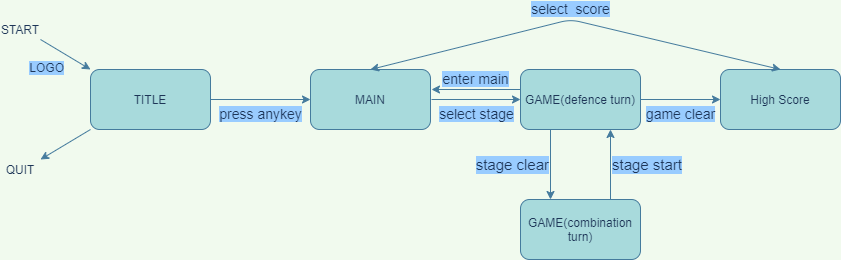

The diagram above was exported from draw.io. Its source (the exported page's mxGraphModel, read from the mxfile embedded in the PNG):
<mxGraphModel dx="871" dy="761" grid="1" gridSize="10" guides="1" tooltips="1" connect="1" arrows="1" fold="1" page="1" pageScale="1" pageWidth="1169" pageHeight="827" background="#F1FAEE" math="0" shadow="0">
  <root>
    <mxCell id="WIyWlLk6GJQsqaUBKTNV-0" />
    <mxCell id="WIyWlLk6GJQsqaUBKTNV-1" parent="WIyWlLk6GJQsqaUBKTNV-0" />
    <mxCell id="vZwp98gns-mJMdrfj274-1" value="TITLE" style="rounded=1;whiteSpace=wrap;html=1;sketch=0;strokeColor=#457B9D;fillColor=#A8DADC;fontColor=#1D3557;" parent="WIyWlLk6GJQsqaUBKTNV-1" vertex="1">
      <mxGeometry x="120" y="300" width="120" height="60" as="geometry" />
    </mxCell>
    <mxCell id="vZwp98gns-mJMdrfj274-5" value="MAIN" style="rounded=1;whiteSpace=wrap;html=1;sketch=0;strokeColor=#457B9D;fillColor=#A8DADC;fontColor=#1D3557;" parent="WIyWlLk6GJQsqaUBKTNV-1" vertex="1">
      <mxGeometry x="340" y="300" width="120" height="60" as="geometry" />
    </mxCell>
    <mxCell id="vZwp98gns-mJMdrfj274-6" value="press anykey" style="endArrow=classic;html=1;strokeColor=#457B9D;fillColor=#A8DADC;fontColor=#1D3557;verticalAlign=top;labelBackgroundColor=#99CCFF;exitX=1;exitY=0.5;exitDx=0;exitDy=0;fontSize=14;entryX=0;entryY=0.5;entryDx=0;entryDy=0;" parent="WIyWlLk6GJQsqaUBKTNV-1" source="vZwp98gns-mJMdrfj274-1" target="vZwp98gns-mJMdrfj274-5" edge="1">
      <mxGeometry width="50" height="50" relative="1" as="geometry">
        <mxPoint x="270" y="329.5" as="sourcePoint" />
        <mxPoint x="330" y="330" as="targetPoint" />
        <Array as="points" />
      </mxGeometry>
    </mxCell>
    <mxCell id="vZwp98gns-mJMdrfj274-25" value="game clear" style="edgeStyle=orthogonalEdgeStyle;curved=0;rounded=1;sketch=0;orthogonalLoop=1;jettySize=auto;html=1;labelBackgroundColor=#99CCFF;strokeColor=#457B9D;fillColor=#A8DADC;fontSize=14;fontColor=#1D3557;align=center;verticalAlign=top;" parent="WIyWlLk6GJQsqaUBKTNV-1" edge="1">
      <mxGeometry relative="1" as="geometry">
        <mxPoint x="670" y="330" as="sourcePoint" />
        <mxPoint x="750" y="330" as="targetPoint" />
      </mxGeometry>
    </mxCell>
    <mxCell id="vZwp98gns-mJMdrfj274-7" value="GAME(defence turn)" style="rounded=1;whiteSpace=wrap;html=1;sketch=0;strokeColor=#457B9D;fillColor=#A8DADC;fontColor=#1D3557;" parent="WIyWlLk6GJQsqaUBKTNV-1" vertex="1">
      <mxGeometry x="550" y="300" width="120" height="60" as="geometry" />
    </mxCell>
    <mxCell id="vZwp98gns-mJMdrfj274-8" value="select stage" style="endArrow=classic;html=1;strokeColor=#457B9D;fillColor=#A8DADC;fontColor=#1D3557;fontSize=14;verticalAlign=top;labelBackgroundColor=#99CCFF;exitX=1;exitY=0.5;exitDx=0;exitDy=0;entryX=0;entryY=0.5;entryDx=0;entryDy=0;" parent="WIyWlLk6GJQsqaUBKTNV-1" target="vZwp98gns-mJMdrfj274-7" edge="1">
      <mxGeometry width="50" height="50" relative="1" as="geometry">
        <mxPoint x="461" y="330" as="sourcePoint" />
        <mxPoint x="540" y="330" as="targetPoint" />
      </mxGeometry>
    </mxCell>
    <mxCell id="vZwp98gns-mJMdrfj274-9" value="GAME(combination turn)" style="rounded=1;whiteSpace=wrap;html=1;sketch=0;strokeColor=#457B9D;fillColor=#A8DADC;fontColor=#1D3557;" parent="WIyWlLk6GJQsqaUBKTNV-1" vertex="1">
      <mxGeometry x="550" y="430" width="120" height="60" as="geometry" />
    </mxCell>
    <mxCell id="vZwp98gns-mJMdrfj274-14" value="stage clear" style="endArrow=classic;html=1;labelBackgroundColor=#99CCFF;strokeColor=#457B9D;fillColor=#A8DADC;fontSize=15;fontColor=#1D3557;align=right;exitX=0.25;exitY=1;exitDx=0;exitDy=0;entryX=0.25;entryY=0;entryDx=0;entryDy=0;" parent="WIyWlLk6GJQsqaUBKTNV-1" source="vZwp98gns-mJMdrfj274-7" target="vZwp98gns-mJMdrfj274-9" edge="1">
      <mxGeometry width="50" height="50" relative="1" as="geometry">
        <mxPoint x="600" y="360" as="sourcePoint" />
        <mxPoint x="600" y="430" as="targetPoint" />
      </mxGeometry>
    </mxCell>
    <mxCell id="vZwp98gns-mJMdrfj274-15" value="&lt;div&gt;stage start&lt;/div&gt;" style="endArrow=classic;html=1;labelBackgroundColor=#99CCFF;strokeColor=#457B9D;fillColor=#A8DADC;fontSize=15;fontColor=#1D3557;align=left;entryX=0.75;entryY=1;entryDx=0;entryDy=0;exitX=0.75;exitY=0;exitDx=0;exitDy=0;" parent="WIyWlLk6GJQsqaUBKTNV-1" source="vZwp98gns-mJMdrfj274-9" target="vZwp98gns-mJMdrfj274-7" edge="1">
      <mxGeometry width="50" height="50" relative="1" as="geometry">
        <mxPoint x="620" y="429" as="sourcePoint" />
        <mxPoint x="619" y="360" as="targetPoint" />
      </mxGeometry>
    </mxCell>
    <mxCell id="vZwp98gns-mJMdrfj274-16" value="" style="endArrow=classic;html=1;labelBackgroundColor=#99CCFF;strokeColor=#457B9D;fillColor=#A8DADC;fontSize=12;fontColor=#1D3557;align=right;" parent="WIyWlLk6GJQsqaUBKTNV-1" edge="1">
      <mxGeometry width="50" height="50" relative="1" as="geometry">
        <mxPoint x="120" y="360" as="sourcePoint" />
        <mxPoint x="70" y="390" as="targetPoint" />
      </mxGeometry>
    </mxCell>
    <mxCell id="vZwp98gns-mJMdrfj274-17" value="LOGO" style="endArrow=classic;html=1;labelBackgroundColor=#99CCFF;strokeColor=#457B9D;fillColor=#A8DADC;fontSize=12;fontColor=#1D3557;align=right;verticalAlign=top;" parent="WIyWlLk6GJQsqaUBKTNV-1" edge="1">
      <mxGeometry width="50" height="50" relative="1" as="geometry">
        <mxPoint x="70" y="270" as="sourcePoint" />
        <mxPoint x="120" y="300" as="targetPoint" />
      </mxGeometry>
    </mxCell>
    <mxCell id="vZwp98gns-mJMdrfj274-19" value="START" style="text;html=1;strokeColor=none;fillColor=none;align=center;verticalAlign=middle;whiteSpace=wrap;rounded=0;sketch=0;fontSize=12;fontColor=#1D3557;" parent="WIyWlLk6GJQsqaUBKTNV-1" vertex="1">
      <mxGeometry x="30" y="250" width="40" height="20" as="geometry" />
    </mxCell>
    <mxCell id="vZwp98gns-mJMdrfj274-20" value="QUIT" style="text;html=1;strokeColor=none;fillColor=none;align=center;verticalAlign=middle;whiteSpace=wrap;rounded=0;sketch=0;fontSize=12;fontColor=#1D3557;" parent="WIyWlLk6GJQsqaUBKTNV-1" vertex="1">
      <mxGeometry x="30" y="390" width="40" height="20" as="geometry" />
    </mxCell>
    <mxCell id="vZwp98gns-mJMdrfj274-24" value="High Score" style="whiteSpace=wrap;html=1;rounded=1;fontColor=#1D3557;strokeColor=#457B9D;fillColor=#A8DADC;sketch=0;" parent="WIyWlLk6GJQsqaUBKTNV-1" vertex="1">
      <mxGeometry x="750" y="300" width="120" height="60" as="geometry" />
    </mxCell>
    <mxCell id="vZwp98gns-mJMdrfj274-26" value="select&amp;nbsp; score" style="endArrow=classic;startArrow=classic;html=1;labelBackgroundColor=#99CCFF;strokeColor=#457B9D;fillColor=#A8DADC;fontSize=14;fontColor=#1D3557;align=center;entryX=0.5;entryY=0;entryDx=0;entryDy=0;verticalAlign=bottom;" parent="WIyWlLk6GJQsqaUBKTNV-1" target="vZwp98gns-mJMdrfj274-24" edge="1">
      <mxGeometry x="-0.0218" width="50" height="50" relative="1" as="geometry">
        <mxPoint x="400" y="300" as="sourcePoint" />
        <mxPoint x="450" y="250" as="targetPoint" />
        <Array as="points">
          <mxPoint x="600" y="250" />
        </Array>
        <mxPoint as="offset" />
      </mxGeometry>
    </mxCell>
    <mxCell id="vZwp98gns-mJMdrfj274-28" value="enter main" style="endArrow=classic;html=1;strokeColor=#457B9D;fillColor=#A8DADC;fontColor=#1D3557;fontSize=14;verticalAlign=bottom;labelBackgroundColor=#99CCFF;exitX=1;exitY=0.5;exitDx=0;exitDy=0;entryX=0;entryY=0.5;entryDx=0;entryDy=0;" parent="WIyWlLk6GJQsqaUBKTNV-1" edge="1">
      <mxGeometry width="50" height="50" relative="1" as="geometry">
        <mxPoint x="550" y="320" as="sourcePoint" />
        <mxPoint x="461" y="320" as="targetPoint" />
      </mxGeometry>
    </mxCell>
  </root>
</mxGraphModel>